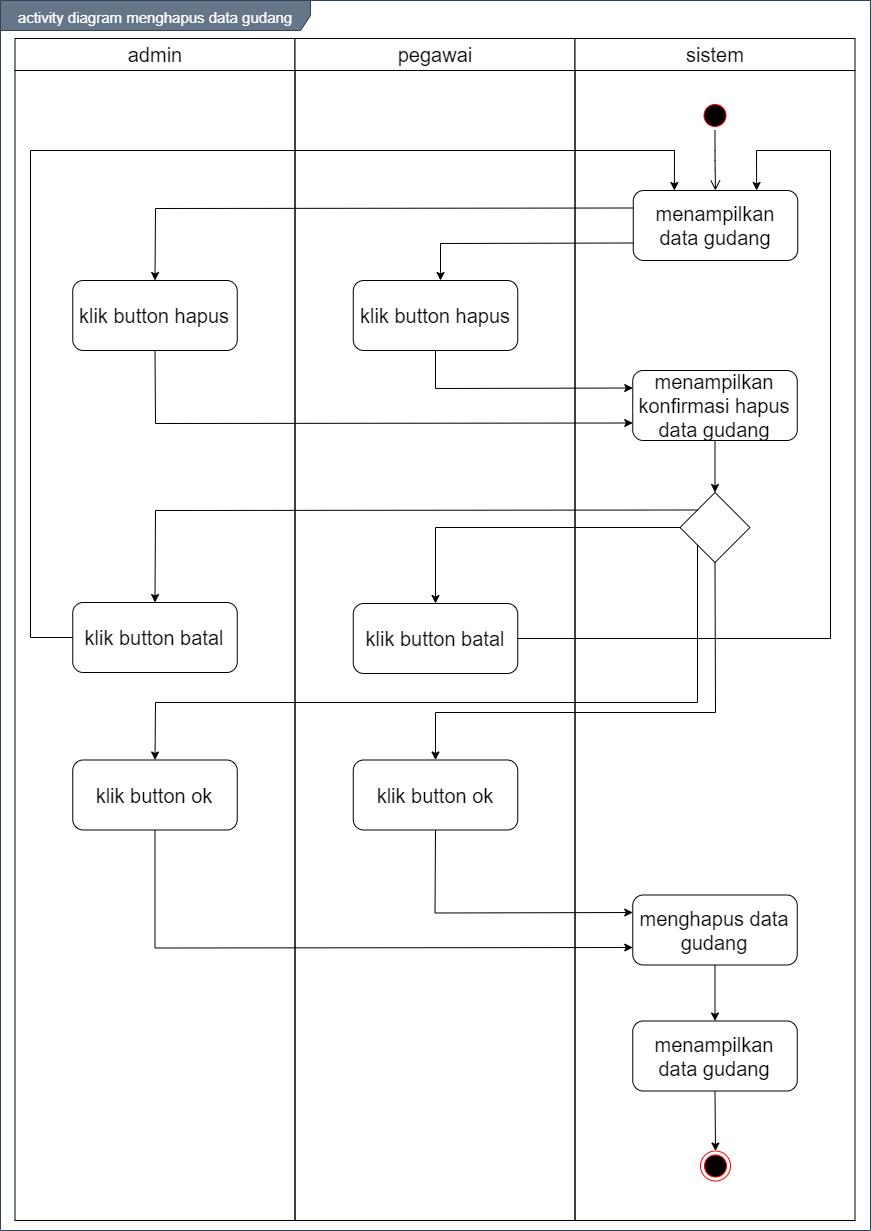

The diagram above was exported from draw.io. Its source (the exported page's mxGraphModel, read from the mxfile embedded in the PNG):
<mxGraphModel dx="1199" dy="653" grid="1" gridSize="10" guides="1" tooltips="1" connect="1" arrows="1" fold="1" page="1" pageScale="1" pageWidth="850" pageHeight="1100" math="0" shadow="0">
  <root>
    <mxCell id="0" />
    <mxCell id="1" parent="0" />
    <mxCell id="Imno4yX6URYzpaZ0qUEi-1" value="&lt;font style=&quot;font-size: 15px&quot;&gt;activity diagram menghapus data gudang&lt;/font&gt;" style="shape=umlFrame;whiteSpace=wrap;html=1;fontSize=20;align=center;width=310;height=30;fillColor=#647687;strokeColor=#314354;fontColor=#ffffff;" vertex="1" parent="1">
      <mxGeometry x="160" y="100" width="870" height="1230" as="geometry" />
    </mxCell>
    <mxCell id="Imno4yX6URYzpaZ0qUEi-2" value="admin" style="swimlane;whiteSpace=wrap;fontSize=20;fontStyle=0;startSize=32;" vertex="1" parent="1">
      <mxGeometry x="174.5" y="138" width="280" height="1182" as="geometry" />
    </mxCell>
    <mxCell id="Imno4yX6URYzpaZ0qUEi-3" value="klik button hapus" style="rounded=1;whiteSpace=wrap;html=1;fontSize=20;align=center;" vertex="1" parent="Imno4yX6URYzpaZ0qUEi-2">
      <mxGeometry x="57.75" y="242" width="164.5" height="70" as="geometry" />
    </mxCell>
    <mxCell id="Imno4yX6URYzpaZ0qUEi-4" value="pegawai" style="swimlane;whiteSpace=wrap;fontSize=20;fontStyle=0;startSize=32;" vertex="1" parent="1">
      <mxGeometry x="454.5" y="138" width="280" height="1182" as="geometry" />
    </mxCell>
    <mxCell id="Imno4yX6URYzpaZ0qUEi-5" value="klik button ok" style="rounded=1;whiteSpace=wrap;html=1;fontSize=20;align=center;" vertex="1" parent="Imno4yX6URYzpaZ0qUEi-4">
      <mxGeometry x="58.25" y="721.5" width="164.5" height="70" as="geometry" />
    </mxCell>
    <mxCell id="Imno4yX6URYzpaZ0qUEi-6" value="klik button batal" style="rounded=1;whiteSpace=wrap;html=1;fontSize=20;align=center;" vertex="1" parent="Imno4yX6URYzpaZ0qUEi-4">
      <mxGeometry x="-222.25" y="564" width="164.5" height="70" as="geometry" />
    </mxCell>
    <mxCell id="Imno4yX6URYzpaZ0qUEi-7" value="klik button batal" style="rounded=1;whiteSpace=wrap;html=1;fontSize=20;align=center;" vertex="1" parent="Imno4yX6URYzpaZ0qUEi-4">
      <mxGeometry x="58.25" y="565" width="164.5" height="70" as="geometry" />
    </mxCell>
    <mxCell id="Imno4yX6URYzpaZ0qUEi-8" value="sistem" style="swimlane;whiteSpace=wrap;fontSize=20;fontStyle=0;startSize=32;" vertex="1" parent="1">
      <mxGeometry x="734.5" y="138" width="280" height="1182" as="geometry" />
    </mxCell>
    <mxCell id="Imno4yX6URYzpaZ0qUEi-9" value="" style="ellipse;html=1;shape=endState;fillColor=#000000;strokeColor=#ff0000;fontSize=20;align=center;" vertex="1" parent="Imno4yX6URYzpaZ0qUEi-8">
      <mxGeometry x="125.5" y="1112.5" width="30" height="30" as="geometry" />
    </mxCell>
    <mxCell id="Imno4yX6URYzpaZ0qUEi-10" value="" style="ellipse;html=1;shape=startState;fillColor=#000000;strokeColor=#ff0000;fontSize=20;align=center;" vertex="1" parent="Imno4yX6URYzpaZ0qUEi-8">
      <mxGeometry x="125" y="62" width="30" height="30" as="geometry" />
    </mxCell>
    <mxCell id="Imno4yX6URYzpaZ0qUEi-11" value="" style="edgeStyle=orthogonalEdgeStyle;html=1;verticalAlign=bottom;endArrow=open;endSize=8;fontSize=20;entryX=0.5;entryY=0;entryDx=0;entryDy=0;" edge="1" parent="Imno4yX6URYzpaZ0qUEi-8" source="Imno4yX6URYzpaZ0qUEi-10" target="Imno4yX6URYzpaZ0qUEi-12">
      <mxGeometry relative="1" as="geometry">
        <mxPoint x="140" y="152" as="targetPoint" />
      </mxGeometry>
    </mxCell>
    <mxCell id="Imno4yX6URYzpaZ0qUEi-12" value="menampilkan data gudang" style="rounded=1;whiteSpace=wrap;html=1;fontSize=20;align=center;" vertex="1" parent="Imno4yX6URYzpaZ0qUEi-8">
      <mxGeometry x="58.25" y="152" width="164.5" height="70" as="geometry" />
    </mxCell>
    <mxCell id="Imno4yX6URYzpaZ0qUEi-13" value="menghapus data gudang" style="rounded=1;whiteSpace=wrap;html=1;fontSize=20;align=center;" vertex="1" parent="Imno4yX6URYzpaZ0qUEi-8">
      <mxGeometry x="57.75" y="856.5" width="164.5" height="70" as="geometry" />
    </mxCell>
    <mxCell id="Imno4yX6URYzpaZ0qUEi-14" value="" style="rhombus;whiteSpace=wrap;html=1;" vertex="1" parent="Imno4yX6URYzpaZ0qUEi-8">
      <mxGeometry x="105" y="454" width="70" height="70" as="geometry" />
    </mxCell>
    <mxCell id="Imno4yX6URYzpaZ0qUEi-15" value="klik button hapus" style="rounded=1;whiteSpace=wrap;html=1;fontSize=20;align=center;" vertex="1" parent="1">
      <mxGeometry x="512.75" y="380" width="164.5" height="70" as="geometry" />
    </mxCell>
    <mxCell id="Imno4yX6URYzpaZ0qUEi-16" value="menampilkan data gudang" style="rounded=1;whiteSpace=wrap;html=1;fontSize=20;align=center;" vertex="1" parent="1">
      <mxGeometry x="792.25" y="1120.5" width="164.5" height="70" as="geometry" />
    </mxCell>
    <mxCell id="Imno4yX6URYzpaZ0qUEi-17" value="" style="endArrow=classic;html=1;fontSize=20;strokeColor=#000000;entryX=0.5;entryY=0;entryDx=0;entryDy=0;exitX=0.5;exitY=1;exitDx=0;exitDy=0;" edge="1" parent="1" source="Imno4yX6URYzpaZ0qUEi-16" target="Imno4yX6URYzpaZ0qUEi-9">
      <mxGeometry width="50" height="50" relative="1" as="geometry">
        <mxPoint x="874.5" y="1710.5" as="sourcePoint" />
        <mxPoint x="894.5" y="1566.4999999999998" as="targetPoint" />
      </mxGeometry>
    </mxCell>
    <mxCell id="Imno4yX6URYzpaZ0qUEi-18" value="" style="endArrow=classic;html=1;exitX=0;exitY=0.75;exitDx=0;exitDy=0;rounded=0;" edge="1" parent="1" source="Imno4yX6URYzpaZ0qUEi-12">
      <mxGeometry width="50" height="50" relative="1" as="geometry">
        <mxPoint x="600" y="580" as="sourcePoint" />
        <mxPoint x="600" y="380" as="targetPoint" />
        <Array as="points">
          <mxPoint x="600" y="343" />
        </Array>
      </mxGeometry>
    </mxCell>
    <mxCell id="Imno4yX6URYzpaZ0qUEi-19" value="" style="endArrow=classic;html=1;exitX=0;exitY=0.25;exitDx=0;exitDy=0;rounded=0;entryX=0.5;entryY=0;entryDx=0;entryDy=0;" edge="1" parent="1" source="Imno4yX6URYzpaZ0qUEi-12" target="Imno4yX6URYzpaZ0qUEi-3">
      <mxGeometry width="50" height="50" relative="1" as="geometry">
        <mxPoint x="802.75" y="352.5" as="sourcePoint" />
        <mxPoint x="610" y="390" as="targetPoint" />
        <Array as="points">
          <mxPoint x="315" y="308" />
        </Array>
      </mxGeometry>
    </mxCell>
    <mxCell id="Imno4yX6URYzpaZ0qUEi-20" value="menampilkan konfirmasi hapus data gudang" style="rounded=1;whiteSpace=wrap;html=1;fontSize=20;align=center;" vertex="1" parent="1">
      <mxGeometry x="792.25" y="470" width="164.5" height="70" as="geometry" />
    </mxCell>
    <mxCell id="Imno4yX6URYzpaZ0qUEi-21" value="klik button ok" style="rounded=1;whiteSpace=wrap;html=1;fontSize=20;align=center;" vertex="1" parent="1">
      <mxGeometry x="232.25" y="859.5" width="164.5" height="70" as="geometry" />
    </mxCell>
    <mxCell id="Imno4yX6URYzpaZ0qUEi-22" value="" style="endArrow=classic;html=1;entryX=0;entryY=0.25;entryDx=0;entryDy=0;exitX=0.5;exitY=1;exitDx=0;exitDy=0;rounded=0;" edge="1" parent="1" source="Imno4yX6URYzpaZ0qUEi-15" target="Imno4yX6URYzpaZ0qUEi-20">
      <mxGeometry width="50" height="50" relative="1" as="geometry">
        <mxPoint x="540" y="460" as="sourcePoint" />
        <mxPoint x="590" y="410" as="targetPoint" />
        <Array as="points">
          <mxPoint x="595" y="488" />
        </Array>
      </mxGeometry>
    </mxCell>
    <mxCell id="Imno4yX6URYzpaZ0qUEi-23" value="" style="endArrow=classic;html=1;entryX=0;entryY=0.75;entryDx=0;entryDy=0;exitX=0.5;exitY=1;exitDx=0;exitDy=0;rounded=0;" edge="1" parent="1" source="Imno4yX6URYzpaZ0qUEi-3" target="Imno4yX6URYzpaZ0qUEi-20">
      <mxGeometry width="50" height="50" relative="1" as="geometry">
        <mxPoint x="540" y="460" as="sourcePoint" />
        <mxPoint x="590" y="410" as="targetPoint" />
        <Array as="points">
          <mxPoint x="315" y="523" />
        </Array>
      </mxGeometry>
    </mxCell>
    <mxCell id="Imno4yX6URYzpaZ0qUEi-24" value="" style="endArrow=classic;html=1;entryX=0;entryY=0.25;entryDx=0;entryDy=0;exitX=0.5;exitY=1;exitDx=0;exitDy=0;rounded=0;" edge="1" parent="1" source="Imno4yX6URYzpaZ0qUEi-5" target="Imno4yX6URYzpaZ0qUEi-13">
      <mxGeometry width="50" height="50" relative="1" as="geometry">
        <mxPoint x="324" y="814.5" as="sourcePoint" />
        <mxPoint x="324.5000000000002" y="869.5" as="targetPoint" />
        <Array as="points">
          <mxPoint x="594.5" y="1012.5" />
        </Array>
      </mxGeometry>
    </mxCell>
    <mxCell id="Imno4yX6URYzpaZ0qUEi-25" value="" style="endArrow=classic;html=1;exitX=0.5;exitY=1;exitDx=0;exitDy=0;entryX=0;entryY=0.75;entryDx=0;entryDy=0;rounded=0;" edge="1" parent="1" source="Imno4yX6URYzpaZ0qUEi-21" target="Imno4yX6URYzpaZ0qUEi-13">
      <mxGeometry width="50" height="50" relative="1" as="geometry">
        <mxPoint x="589.5" y="1104.5" as="sourcePoint" />
        <mxPoint x="639.5" y="1054.5" as="targetPoint" />
        <Array as="points">
          <mxPoint x="314.5" y="1047.5" />
        </Array>
      </mxGeometry>
    </mxCell>
    <mxCell id="Imno4yX6URYzpaZ0qUEi-26" value="" style="endArrow=classic;html=1;entryX=0.5;entryY=0;entryDx=0;entryDy=0;exitX=0.5;exitY=1;exitDx=0;exitDy=0;" edge="1" parent="1" source="Imno4yX6URYzpaZ0qUEi-13" target="Imno4yX6URYzpaZ0qUEi-16">
      <mxGeometry width="50" height="50" relative="1" as="geometry">
        <mxPoint x="589.5" y="1104.5" as="sourcePoint" />
        <mxPoint x="639.5" y="1054.5" as="targetPoint" />
      </mxGeometry>
    </mxCell>
    <mxCell id="Imno4yX6URYzpaZ0qUEi-27" value="" style="endArrow=classic;html=1;exitX=0;exitY=0;exitDx=0;exitDy=0;entryX=0.5;entryY=0;entryDx=0;entryDy=0;rounded=0;" edge="1" parent="1" source="Imno4yX6URYzpaZ0qUEi-14" target="Imno4yX6URYzpaZ0qUEi-6">
      <mxGeometry width="50" height="50" relative="1" as="geometry">
        <mxPoint x="790" y="712" as="sourcePoint" />
        <mxPoint x="840" y="662" as="targetPoint" />
        <Array as="points">
          <mxPoint x="315" y="610" />
        </Array>
      </mxGeometry>
    </mxCell>
    <mxCell id="Imno4yX6URYzpaZ0qUEi-28" value="" style="endArrow=classic;html=1;exitX=0;exitY=0.5;exitDx=0;exitDy=0;entryX=0.5;entryY=0;entryDx=0;entryDy=0;rounded=0;" edge="1" parent="1" source="Imno4yX6URYzpaZ0qUEi-14" target="Imno4yX6URYzpaZ0qUEi-7">
      <mxGeometry width="50" height="50" relative="1" as="geometry">
        <mxPoint x="867" y="619.5" as="sourcePoint" />
        <mxPoint x="324.5" y="712" as="targetPoint" />
        <Array as="points">
          <mxPoint x="595" y="627" />
        </Array>
      </mxGeometry>
    </mxCell>
    <mxCell id="Imno4yX6URYzpaZ0qUEi-29" value="" style="endArrow=classic;html=1;entryX=0.5;entryY=0;entryDx=0;entryDy=0;exitX=0.5;exitY=1;exitDx=0;exitDy=0;" edge="1" parent="1" source="Imno4yX6URYzpaZ0qUEi-20" target="Imno4yX6URYzpaZ0qUEi-14">
      <mxGeometry width="50" height="50" relative="1" as="geometry">
        <mxPoint x="790" y="750" as="sourcePoint" />
        <mxPoint x="840" y="700" as="targetPoint" />
      </mxGeometry>
    </mxCell>
    <mxCell id="Imno4yX6URYzpaZ0qUEi-30" value="" style="endArrow=classic;html=1;entryX=0.5;entryY=0;entryDx=0;entryDy=0;rounded=0;exitX=0;exitY=1;exitDx=0;exitDy=0;" edge="1" parent="1" source="Imno4yX6URYzpaZ0qUEi-14" target="Imno4yX6URYzpaZ0qUEi-21">
      <mxGeometry width="50" height="50" relative="1" as="geometry">
        <mxPoint x="790" y="842" as="sourcePoint" />
        <mxPoint x="840" y="792" as="targetPoint" />
        <Array as="points">
          <mxPoint x="857" y="802" />
          <mxPoint x="315" y="802" />
        </Array>
      </mxGeometry>
    </mxCell>
    <mxCell id="Imno4yX6URYzpaZ0qUEi-31" value="" style="endArrow=classic;html=1;entryX=0.5;entryY=0;entryDx=0;entryDy=0;rounded=0;exitX=0.5;exitY=1;exitDx=0;exitDy=0;" edge="1" parent="1" source="Imno4yX6URYzpaZ0qUEi-14" target="Imno4yX6URYzpaZ0qUEi-5">
      <mxGeometry width="50" height="50" relative="1" as="geometry">
        <mxPoint x="867" y="654.5" as="sourcePoint" />
        <mxPoint x="324.5" y="869.5" as="targetPoint" />
        <Array as="points">
          <mxPoint x="875" y="812" />
          <mxPoint x="595" y="812" />
        </Array>
      </mxGeometry>
    </mxCell>
    <mxCell id="Imno4yX6URYzpaZ0qUEi-32" value="" style="endArrow=classic;html=1;entryX=0.25;entryY=0;entryDx=0;entryDy=0;exitX=0;exitY=0.5;exitDx=0;exitDy=0;rounded=0;" edge="1" parent="1" source="Imno4yX6URYzpaZ0qUEi-6" target="Imno4yX6URYzpaZ0qUEi-12">
      <mxGeometry width="50" height="50" relative="1" as="geometry">
        <mxPoint x="570" y="530" as="sourcePoint" />
        <mxPoint x="620" y="480" as="targetPoint" />
        <Array as="points">
          <mxPoint x="190" y="737" />
          <mxPoint x="190" y="250" />
          <mxPoint x="834" y="250" />
        </Array>
      </mxGeometry>
    </mxCell>
    <mxCell id="Imno4yX6URYzpaZ0qUEi-33" value="" style="endArrow=classic;html=1;exitX=1;exitY=0.5;exitDx=0;exitDy=0;entryX=0.75;entryY=0;entryDx=0;entryDy=0;rounded=0;" edge="1" parent="1" source="Imno4yX6URYzpaZ0qUEi-7" target="Imno4yX6URYzpaZ0qUEi-12">
      <mxGeometry width="50" height="50" relative="1" as="geometry">
        <mxPoint x="450" y="730" as="sourcePoint" />
        <mxPoint x="500" y="680" as="targetPoint" />
        <Array as="points">
          <mxPoint x="990" y="738" />
          <mxPoint x="990" y="250" />
          <mxPoint x="916" y="250" />
        </Array>
      </mxGeometry>
    </mxCell>
  </root>
</mxGraphModel>